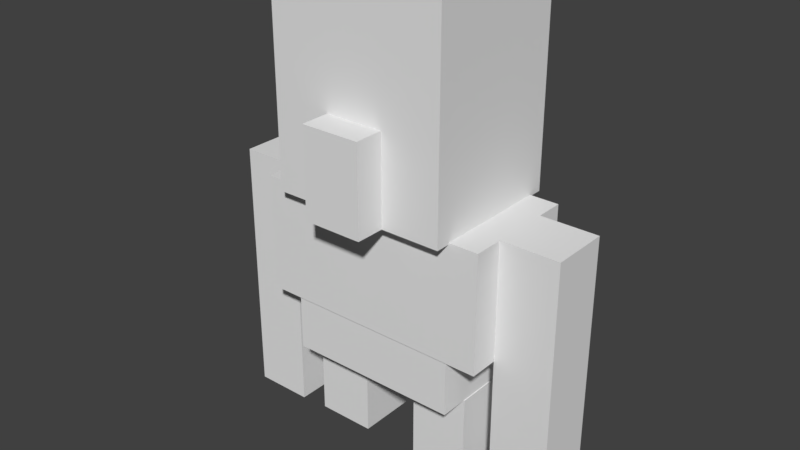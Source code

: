 # Source: agent.blend  (saved by Blender 2.78.0; exported with 4.5.12 LTS)
import bpy
from mathutils import Matrix  # noqa: F401  (used for matrix-valued properties, if any)

bpy.ops.wm.read_factory_settings(use_empty=True)
scene = bpy.context.scene
scene.name = 'Scene'

# ---- collections
col_collection_1 = bpy.data.collections.new('Collection 1'); scene.collection.children.link(col_collection_1)

# ---- world
world_world = bpy.data.worlds.new('World'); scene.world = world_world
world_world.color = (0.05088, 0.05088, 0.05088)
world_world.use_sun_shadow = False
world_world.sun_shadow_jitter_overblur = 0.0
world_world.cycles.sampling_method = 'MANUAL'

# ---- meshes
me_leg_left = bpy.data.meshes.new('leg.left')
me_leg_left.from_pydata([(-1.0, -1.0, -1.0), (-1.0, -1.0, 1.0), (-1.0, 1.0, -1.0), (-1.0, 1.0, 1.0), (1.0, -1.0, -1.0), (1.0, -1.0, 1.0), (1.0, 1.0, -1.0), (1.0, 1.0, 1.0)], [], [(0, 1, 3, 2), (2, 3, 7, 6), (6, 7, 5, 4), (4, 5, 1, 0), (2, 6, 4, 0), (7, 3, 1, 5)])
_uv = me_leg_left.uv_layers.new(name='UVMap')
_uv.uv.foreach_set('vector', [0.3125, 0.03125, 0.3125, 0.125, 0.25, 0.125, 0.25, 0.03125, 0.5, 0.03125, 0.5, 0.125, 0.4375, 0.125, 0.4375, 0.03125, 0.4375, 0.03125, 0.4375, 0.125, 0.375, 0.125, 0.375, 0.03125, 0.375, 0.03125, 0.375, 0.125, 0.3125, 0.125, 0.3125, 0.03125, 0.4375, 0.1875, 0.375, 0.1875, 0.375, 0.125, 0.4375, 0.125, 0.375, 0.1875, 0.3125, 0.1875, 0.3125, 0.125, 0.375, 0.125])
me_leg_left.use_remesh_preserve_volume = False
me_leg_left.use_remesh_preserve_attributes = False
me_leg_left.use_mirror_vertex_groups = False
me_leg_left.update()
me_leg_right = bpy.data.meshes.new('leg.right')
me_leg_right.from_pydata([(-1.0, -1.0, -1.0), (-1.0, -1.0, 1.0), (-1.0, 1.0, -1.0), (-1.0, 1.0, 1.0), (1.0, -1.0, -1.0), (1.0, -1.0, 1.0), (1.0, 1.0, -1.0), (1.0, 1.0, 1.0)], [], [(0, 1, 3, 2), (2, 3, 7, 6), (6, 7, 5, 4), (4, 5, 1, 0), (2, 6, 4, 0), (7, 3, 1, 5)])
_uv = me_leg_right.uv_layers.new(name='UVMap')
_uv.uv.foreach_set('vector', [0.0625, 0.03125, 0.0625, 0.125, 0.0, 0.125, 0.0, 0.03125, 0.25, 0.03125, 0.25, 0.125, 0.1875, 0.125, 0.1875, 0.03125, 0.1875, 0.03125, 0.1875, 0.125, 0.125, 0.125, 0.125, 0.03125, 0.125, 0.03125, 0.125, 0.125, 0.0625, 0.125, 0.0625, 0.03125, 0.1875, 0.1875, 0.125, 0.1875, 0.125, 0.125, 0.1875, 0.125, 0.125, 0.1875, 0.0625, 0.1875, 0.0625, 0.125, 0.125, 0.125])
me_leg_right.use_remesh_preserve_volume = False
me_leg_right.use_remesh_preserve_attributes = False
me_leg_right.use_mirror_vertex_groups = False
me_leg_right.update()
me_body_low = bpy.data.meshes.new('body.low')
me_body_low.from_pydata([(-1.0, -1.0, -1.0), (-1.0, -1.0, 1.0), (-1.0, 1.0, -1.0), (-1.0, 1.0, 1.0), (1.0, -1.0, -1.0), (1.0, -1.0, 1.0), (1.0, 1.0, -1.0), (1.0, 1.0, 1.0)], [], [(0, 1, 3, 2), (2, 3, 7, 6), (6, 7, 5, 4), (4, 5, 1, 0), (2, 6, 4, 0), (7, 3, 1, 5)])
_uv = me_body_low.uv_layers.new(name='UVMap')
_uv.uv.foreach_set('vector', [0.125, 0.1875, 0.125, 0.25, 0.0, 0.25, 0.0, 0.1875, 0.625, 0.1875, 0.625, 0.25, 0.4375, 0.25, 0.4375, 0.1875, 0.4375, 0.1875, 0.4375, 0.25, 0.3125, 0.25, 0.3125, 0.1875, 0.3125, 0.1875, 0.3125, 0.25, 0.125, 0.25, 0.125, 0.1875, 0.5, 0.375, 0.3125, 0.375, 0.3125, 0.25, 0.5, 0.25, 0.3125, 0.375, 0.125, 0.375, 0.125, 0.25, 0.3125, 0.25])
me_body_low.use_remesh_preserve_volume = False
me_body_low.use_remesh_preserve_attributes = False
me_body_low.use_mirror_vertex_groups = False
me_body_low.update()
me_body_top = bpy.data.meshes.new('body.top')
me_body_top.from_pydata([(-1.0, -1.0, -1.0), (-1.0, -1.0, 1.0), (-1.0, 1.0, -1.0), (-1.0, 1.0, 1.0), (1.0, -1.0, -1.0), (1.0, -1.0, 1.0), (1.0, 1.0, -1.0), (1.0, 1.0, 1.0)], [], [(0, 1, 3, 2), (2, 3, 7, 6), (6, 7, 5, 4), (4, 5, 1, 0), (2, 6, 4, 0), (7, 3, 1, 5)])
_uv = me_body_top.uv_layers.new(name='UVMap')
_uv.uv.foreach_set('vector', [0.125, 0.375, 0.125, 0.5, 0.0, 0.5, 0.0, 0.375, 0.75, 0.375, 0.75, 0.5, 0.5, 0.5, 0.5, 0.375, 0.5, 0.375, 0.5, 0.5, 0.375, 0.5, 0.375, 0.375, 0.375, 0.375, 0.375, 0.5, 0.125, 0.5, 0.125, 0.375, 0.625, 0.625, 0.375, 0.625, 0.375, 0.5, 0.625, 0.5, 0.375, 0.625, 0.125, 0.625, 0.125, 0.5, 0.375, 0.5])
me_body_top.use_remesh_preserve_volume = False
me_body_top.use_remesh_preserve_attributes = False
me_body_top.use_mirror_vertex_groups = False
me_body_top.update()
me_nose = bpy.data.meshes.new('nose')
me_nose.from_pydata([(-1.0, -1.0, -1.0), (-1.0, -1.0, 1.0), (-1.0, 1.0, -1.0), (-1.0, 1.0, 1.0), (1.0, -1.0, -1.0), (1.0, -1.0, 1.0), (1.0, 1.0, -1.0), (1.0, 1.0, 1.0)], [], [(0, 1, 3, 2), (2, 3, 7, 6), (6, 7, 5, 4), (4, 5, 1, 0), (2, 6, 4, 0), (7, 3, 1, 5)])
_uv = me_nose.uv_layers.new(name='UVMap')
_uv.uv.foreach_set('vector', [0.5625, 0.8438, 0.5625, 0.9375, 0.5312, 0.9375, 0.5312, 0.8438, 0.7188, 0.8438, 0.7188, 0.9375, 0.6562, 0.9375, 0.6562, 0.8438, 0.6562, 0.8438, 0.6562, 0.9375, 0.625, 0.9375, 0.625, 0.8438, 0.625, 0.8438, 0.625, 0.9375, 0.5625, 0.9375, 0.5625, 0.8438, 0.6875, 0.9688, 0.625, 0.9688, 0.625, 0.9375, 0.6875, 0.9375, 0.625, 0.9688, 0.5625, 0.9688, 0.5625, 0.9375, 0.625, 0.9375])
me_nose.use_remesh_preserve_volume = False
me_nose.use_remesh_preserve_attributes = False
me_nose.use_mirror_vertex_groups = False
me_nose.update()
me_head = bpy.data.meshes.new('head')
me_head.from_pydata([(-1.0, -1.0, -1.0), (-1.0, -1.0, 1.0), (-1.0, 1.0, -1.0), (-1.0, 1.0, 1.0), (1.0, -1.0, -1.0), (1.0, -1.0, 1.0), (1.0, 1.0, -1.0), (1.0, 1.0, 1.0)], [], [(0, 1, 3, 2), (2, 3, 7, 6), (6, 7, 5, 4), (4, 5, 1, 0), (2, 6, 4, 0), (7, 3, 1, 5)])
_uv = me_head.uv_layers.new(name='UVMap')
_uv.uv.foreach_set('vector', [0.1562, 0.625, 0.1562, 0.8438, 0.0, 0.8438, 0.0, 0.625, 0.6875, 0.625, 0.6875, 0.8438, 0.5, 0.8438, 0.5, 0.625, 0.5, 0.625, 0.5, 0.8438, 0.3438, 0.8438, 0.3438, 0.625, 0.3438, 0.625, 0.3438, 0.8438, 0.1562, 0.8438, 0.1562, 0.625, 0.5312, 1.0, 0.3438, 1.0, 0.3438, 0.8438, 0.5312, 0.8438, 0.3438, 1.0, 0.1562, 1.0, 0.1562, 0.8438, 0.3438, 0.8438])
me_head.use_remesh_preserve_volume = False
me_head.use_remesh_preserve_attributes = False
me_head.use_mirror_vertex_groups = False
me_head.update()
me_arm_right = bpy.data.meshes.new('arm.right')
me_arm_right.from_pydata([(-1.0, -1.0, -1.0), (-1.0, -1.0, 1.0), (-1.0, 1.0, -1.0), (-1.0, 1.0, 1.0), (1.0, -1.0, -1.0), (1.0, -1.0, 1.0), (1.0, 1.0, -1.0), (1.0, 1.0, 1.0)], [], [(0, 1, 3, 2), (2, 3, 7, 6), (6, 7, 5, 4), (4, 5, 1, 0), (2, 6, 4, 0), (7, 3, 1, 5)])
_uv = me_arm_right.uv_layers.new(name='UVMap')
_uv.uv.foreach_set('vector', [0.8125, 0.3125, 0.8125, 0.5938, 0.75, 0.5938, 0.75, 0.3125, 1.0, 0.3125, 1.0, 0.5938, 0.9375, 0.5938, 0.9375, 0.3125, 0.9375, 0.3125, 0.9375, 0.5938, 0.875, 0.5938, 0.875, 0.3125, 0.875, 0.3125, 0.875, 0.5938, 0.8125, 0.5938, 0.8125, 0.3125, 0.875, 0.5938, 0.9375, 0.5938, 0.9375, 0.6562, 0.875, 0.6562, 0.875, 0.6562, 0.8125, 0.6562, 0.8125, 0.5938, 0.875, 0.5938])
me_arm_right.use_remesh_preserve_volume = False
me_arm_right.use_remesh_preserve_attributes = False
me_arm_right.use_mirror_vertex_groups = False
me_arm_right.update()
me_arm_left = bpy.data.meshes.new('arm.left')
me_arm_left.from_pydata([(-1.0, -1.0, -1.0), (-1.0, -1.0, 1.0), (-1.0, 1.0, -1.0), (-1.0, 1.0, 1.0), (1.0, -1.0, -1.0), (1.0, -1.0, 1.0), (1.0, 1.0, -1.0), (1.0, 1.0, 1.0)], [], [(0, 1, 3, 2), (2, 3, 7, 6), (6, 7, 5, 4), (4, 5, 1, 0), (2, 6, 4, 0), (7, 3, 1, 5)])
_uv = me_arm_left.uv_layers.new(name='UVMap')
_uv.uv.foreach_set('vector', [0.8125, 0.6562, 0.8125, 0.9375, 0.75, 0.9375, 0.75, 0.6562, 1.0, 0.6562, 1.0, 0.9375, 0.9375, 0.9375, 0.9375, 0.6562, 0.9375, 0.6562, 0.9375, 0.9375, 0.875, 0.9375, 0.875, 0.6562, 0.875, 0.6562, 0.875, 0.9375, 0.8125, 0.9375, 0.8125, 0.6562, 0.875, 0.9375, 0.9375, 0.9375, 0.9375, 1.0, 0.875, 1.0, 0.875, 1.0, 0.8125, 1.0, 0.8125, 0.9375, 0.875, 0.9375])
me_arm_left.use_remesh_preserve_volume = False
me_arm_left.use_remesh_preserve_attributes = False
me_arm_left.use_mirror_vertex_groups = False
me_arm_left.update()
arm_armature = bpy.data.armatures.new('Armature')  # bones are not reproduced

# ---- objects
ob_armature = bpy.data.objects.new('Armature', arm_armature)
ob_leg_left = bpy.data.objects.new('leg.left', me_leg_left)
ob_leg_right = bpy.data.objects.new('leg.right', me_leg_right)
ob_body_low = bpy.data.objects.new('body.low', me_body_low)
ob_body_top = bpy.data.objects.new('body.top', me_body_top)
ob_nose = bpy.data.objects.new('nose', me_nose)
ob_head = bpy.data.objects.new('head', me_head)
ob_arm_right = bpy.data.objects.new('arm.right', me_arm_right)
ob_arm_left = bpy.data.objects.new('arm.left', me_arm_left)

# ---- transforms, parenting, visibility, modifiers, constraints
ob_armature.location = (0.0, 0.0, 0.9878)
ob_armature.show_in_front = True
ob_armature.lineart.crease_threshold = 0.0
ob_leg_left.parent = ob_armature
ob_leg_left.matrix_parent_inverse = Matrix(((1.0, 0.0, 0.0, 0.0), (0.0, 1.0, 0.0, 0.0), (0.0, 0.0, 1.0, -0.9878), (0.0, 0.0, 0.0, 1.0)))
ob_leg_left.location = (0.397, 0.0, 0.2995)
ob_leg_left.scale = (0.2, 0.2, 0.3)
ob_leg_left.lineart.crease_threshold = 0.0
_vg = ob_leg_left.vertex_groups.new(name='body.top')
_vg = ob_leg_left.vertex_groups.new(name='head')
_vg = ob_leg_left.vertex_groups.new(name='nose')
_vg = ob_leg_left.vertex_groups.new(name='arm.right')
_vg = ob_leg_left.vertex_groups.new(name='arm.left')
_vg = ob_leg_left.vertex_groups.new(name='body.low')
_vg = ob_leg_left.vertex_groups.new(name='leg.right')
_vg = ob_leg_left.vertex_groups.new(name='leg.left')
_vg.add([0, 1, 2, 3, 4, 5, 6, 7], 1.0, 'REPLACE')
_m = ob_leg_left.modifiers.new('Armature', 'ARMATURE')
_m.object = ob_armature
ob_leg_right.parent = ob_armature
ob_leg_right.matrix_parent_inverse = Matrix(((1.0, 0.0, 0.0, 0.0), (0.0, 1.0, 0.0, 0.0), (0.0, 0.0, 1.0, -0.9878), (0.0, 0.0, 0.0, 1.0)))
ob_leg_right.location = (-0.397, 0.0, 0.2995)
ob_leg_right.scale = (0.2, 0.2, 0.3)
ob_leg_right.lineart.crease_threshold = 0.0
_vg = ob_leg_right.vertex_groups.new(name='body.top')
_vg = ob_leg_right.vertex_groups.new(name='head')
_vg = ob_leg_right.vertex_groups.new(name='nose')
_vg = ob_leg_right.vertex_groups.new(name='arm.right')
_vg = ob_leg_right.vertex_groups.new(name='arm.left')
_vg = ob_leg_right.vertex_groups.new(name='body.low')
_vg = ob_leg_right.vertex_groups.new(name='leg.right')
_vg.add([0, 1, 2, 3, 4, 5, 6, 7], 1.0, 'REPLACE')
_vg = ob_leg_right.vertex_groups.new(name='leg.left')
_m = ob_leg_right.modifiers.new('Armature', 'ARMATURE')
_m.object = ob_armature
ob_body_low.parent = ob_armature
ob_body_low.matrix_parent_inverse = Matrix(((1.0, 0.0, 0.0, 0.0), (0.0, 1.0, 0.0, 0.0), (0.0, 0.0, 1.0, -0.9878), (0.0, 0.0, 0.0, 1.0)))
ob_body_low.location = (0.0, 0.0, 0.7896)
ob_body_low.scale = (0.59, 0.39, 0.19)
ob_body_low.lineart.crease_threshold = 0.0
_vg = ob_body_low.vertex_groups.new(name='body.top')
_vg = ob_body_low.vertex_groups.new(name='head')
_vg = ob_body_low.vertex_groups.new(name='nose')
_vg = ob_body_low.vertex_groups.new(name='arm.right')
_vg = ob_body_low.vertex_groups.new(name='arm.left')
_vg = ob_body_low.vertex_groups.new(name='body.low')
_vg.add([0, 1, 2, 3, 4, 5, 6, 7], 1.0, 'REPLACE')
_vg = ob_body_low.vertex_groups.new(name='leg.right')
_vg = ob_body_low.vertex_groups.new(name='leg.left')
_m = ob_body_low.modifiers.new('Armature', 'ARMATURE')
_m.object = ob_armature
ob_body_top.parent = ob_armature
ob_body_top.matrix_parent_inverse = Matrix(((1.0, 0.0, 0.0, 0.0), (0.0, 1.0, 0.0, 0.0), (0.0, 0.0, 1.0, -0.9878), (0.0, 0.0, 0.0, 1.0)))
ob_body_top.location = (0.0, 0.0, 1.378)
ob_body_top.scale = (0.8, 0.4, 0.4)
ob_body_top.lineart.crease_threshold = 0.0
_vg = ob_body_top.vertex_groups.new(name='body.top')
_vg.add([0, 1, 2, 3, 4, 5, 6, 7], 1.0, 'REPLACE')
_vg = ob_body_top.vertex_groups.new(name='head')
_vg = ob_body_top.vertex_groups.new(name='nose')
_vg = ob_body_top.vertex_groups.new(name='arm.right')
_vg = ob_body_top.vertex_groups.new(name='arm.left')
_vg = ob_body_top.vertex_groups.new(name='body.low')
_vg = ob_body_top.vertex_groups.new(name='leg.right')
_vg = ob_body_top.vertex_groups.new(name='leg.left')
_m = ob_body_top.modifiers.new('Armature', 'ARMATURE')
_m.object = ob_armature
ob_nose.parent = ob_armature
ob_nose.matrix_parent_inverse = Matrix(((1.0, 0.0, 0.0, 0.0), (0.0, 1.0, 0.0, 0.0), (0.0, 0.0, 1.0, -0.9878), (0.0, 0.0, 0.0, 1.0)))
ob_nose.location = (0.0, -0.5982, 2.069)
ob_nose.scale = (0.2, 0.1, 0.3)
ob_nose.lineart.crease_threshold = 0.0
_vg = ob_nose.vertex_groups.new(name='body.top')
_vg = ob_nose.vertex_groups.new(name='head')
_vg = ob_nose.vertex_groups.new(name='nose')
_vg.add([0, 1, 2, 3, 4, 5, 6, 7], 1.0, 'REPLACE')
_vg = ob_nose.vertex_groups.new(name='arm.right')
_vg = ob_nose.vertex_groups.new(name='arm.left')
_vg = ob_nose.vertex_groups.new(name='body.low')
_vg = ob_nose.vertex_groups.new(name='leg.right')
_vg = ob_nose.vertex_groups.new(name='leg.left')
_m = ob_nose.modifiers.new('Armature', 'ARMATURE')
_m.object = ob_armature
ob_head.parent = ob_armature
ob_head.matrix_parent_inverse = Matrix(((1.0, 0.0, 0.0, 0.0), (0.0, 1.0, 0.0, 0.0), (0.0, 0.0, 1.0, -0.9878), (0.0, 0.0, 0.0, 1.0)))
ob_head.location = (0.0, 0.0, 2.468)
ob_head.scale = (0.6, 0.5, 0.7)
ob_head.lineart.crease_threshold = 0.0
_vg = ob_head.vertex_groups.new(name='body.top')
_vg = ob_head.vertex_groups.new(name='head')
_vg.add([0, 1, 2, 3, 4, 5, 6, 7], 1.0, 'REPLACE')
_vg = ob_head.vertex_groups.new(name='nose')
_vg = ob_head.vertex_groups.new(name='arm.right')
_vg = ob_head.vertex_groups.new(name='arm.left')
_vg = ob_head.vertex_groups.new(name='body.low')
_vg = ob_head.vertex_groups.new(name='leg.right')
_vg = ob_head.vertex_groups.new(name='leg.left')
_m = ob_head.modifiers.new('Armature', 'ARMATURE')
_m.object = ob_armature
ob_arm_right.parent = ob_armature
ob_arm_right.matrix_parent_inverse = Matrix(((1.0, 0.0, 0.0, 0.0), (0.0, 1.0, 0.0, 0.0), (0.0, 0.0, 1.0, -0.9878), (0.0, 0.0, 0.0, 1.0)))
ob_arm_right.location = (-0.9986, 0.0, 0.8812)
ob_arm_right.scale = (0.2, 0.2, 0.9)
ob_arm_right.lineart.crease_threshold = 0.0
_vg = ob_arm_right.vertex_groups.new(name='body.top')
_vg = ob_arm_right.vertex_groups.new(name='head')
_vg = ob_arm_right.vertex_groups.new(name='nose')
_vg = ob_arm_right.vertex_groups.new(name='arm.right')
_vg.add([0, 1, 2, 3, 4, 5, 6, 7], 1.0, 'REPLACE')
_vg = ob_arm_right.vertex_groups.new(name='arm.left')
_vg = ob_arm_right.vertex_groups.new(name='body.low')
_vg = ob_arm_right.vertex_groups.new(name='leg.right')
_vg = ob_arm_right.vertex_groups.new(name='leg.left')
_m = ob_arm_right.modifiers.new('Armature', 'ARMATURE')
_m.object = ob_armature
ob_arm_left.parent = ob_armature
ob_arm_left.matrix_parent_inverse = Matrix(((1.0, 0.0, 0.0, 0.0), (0.0, 1.0, 0.0, 0.0), (0.0, 0.0, 1.0, -0.9878), (0.0, 0.0, 0.0, 1.0)))
ob_arm_left.location = (0.9986, 0.0, 0.8812)
ob_arm_left.scale = (0.2, 0.2, 0.9)
ob_arm_left.lineart.crease_threshold = 0.0
_vg = ob_arm_left.vertex_groups.new(name='body.top')
_vg = ob_arm_left.vertex_groups.new(name='head')
_vg = ob_arm_left.vertex_groups.new(name='nose')
_vg = ob_arm_left.vertex_groups.new(name='arm.right')
_vg = ob_arm_left.vertex_groups.new(name='arm.left')
_vg.add([0, 1, 2, 3, 4, 5, 6, 7], 1.0, 'REPLACE')
_vg = ob_arm_left.vertex_groups.new(name='body.low')
_vg = ob_arm_left.vertex_groups.new(name='leg.right')
_vg = ob_arm_left.vertex_groups.new(name='leg.left')
_m = ob_arm_left.modifiers.new('Armature', 'ARMATURE')
_m.object = ob_armature

# ---- collection membership
col_collection_1.objects.link(ob_armature)
col_collection_1.objects.link(ob_leg_left)
col_collection_1.objects.link(ob_leg_right)
col_collection_1.objects.link(ob_body_low)
col_collection_1.objects.link(ob_body_top)
col_collection_1.objects.link(ob_nose)
col_collection_1.objects.link(ob_head)
col_collection_1.objects.link(ob_arm_right)
col_collection_1.objects.link(ob_arm_left)

# ---- scene / render settings (as saved in the file)
scene.frame_start = 0; scene.frame_end = 60; scene.frame_set(0)
scene.render.engine = 'BLENDER_EEVEE_NEXT'
scene.render.resolution_percentage = 50
scene.render.dither_intensity = 0.0
scene.render.film_transparent = True
scene.cycles.use_denoising = False
scene.cycles.samples = 128
scene.cycles.sampling_pattern = 'TABULATED_SOBOL'
scene.cycles.light_sampling_threshold = 0.0
scene.cycles.use_adaptive_sampling = False
scene.cycles.use_light_tree = False
scene.cycles.blur_glossy = 0.0
scene.cycles.sample_clamp_indirect = 0.0
scene.view_settings.view_transform = 'Standard'
bpy.context.view_layer.update()

# ---- added for rendering (the .blend has no active camera and no usable light): camera, sun
cam_auto = bpy.data.cameras.new('AutoCamera')
cam_auto.lens = 50.0
cam_auto.sensor_width = 36.0
cam_auto.clip_end = 1000.0
ob_auto_camera = bpy.data.objects.new('AutoCamera', cam_auto)
scene.collection.objects.link(ob_auto_camera)
ob_auto_camera.location = (3.85222, -4.72178, 4.65616)
ob_auto_camera.rotation_euler = (1.09748, -7.21219e-08, 0.694738)
scene.camera = ob_auto_camera
light_auto_sun = bpy.data.lights.new('AutoSun', 'SUN')
light_auto_sun.energy = 3.0
light_auto_sun.angle = 0.0523599
ob_auto_sun = bpy.data.objects.new('AutoSun', light_auto_sun)
scene.collection.objects.link(ob_auto_sun)
ob_auto_sun.rotation_euler = (0.872665, 0.174533, 0.523599)
bpy.context.view_layer.update()
